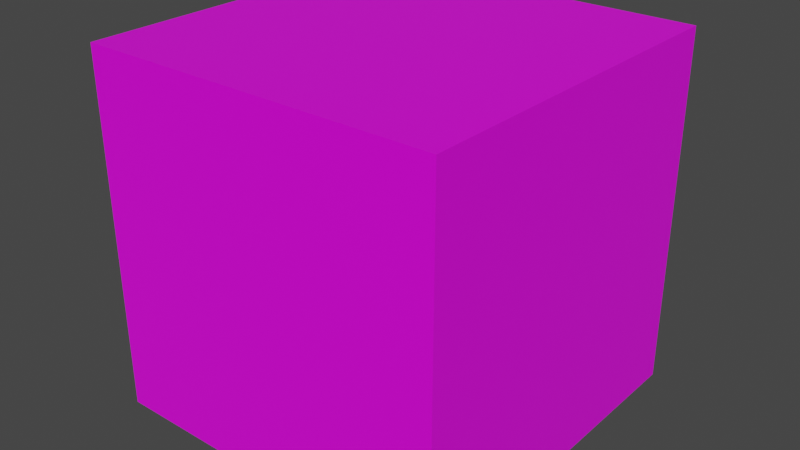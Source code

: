 # Source: textured_cube.blend  (saved by Blender 2.82.7; exported with 4.5.12 LTS)
import bpy
from mathutils import Matrix  # noqa: F401  (used for matrix-valued properties, if any)

bpy.ops.wm.read_factory_settings(use_empty=True)
scene = bpy.context.scene
scene.name = 'Scene'

# ---- collections
col_collection = bpy.data.collections.new('Collection'); scene.collection.children.link(col_collection)

# ---- images (referenced by path relative to the original .blend; pixels are not part of the script)
import os
ASSET_DIR = os.environ.get("B2B_ASSET_DIR", "")  # directory of the original .blend (textures are referenced by path, not embedded)
HERE = os.path.dirname(os.path.abspath(__file__))  # packed textures are extracted next to this script under _unpacked/

def load_image(name, relpath, width, height, colorspace="sRGB"):
    """Load a texture the original file referenced (path relative to the .blend, or extracted next to this script)."""
    p = next((c for c in (os.path.join(HERE, relpath), os.path.join(ASSET_DIR, relpath)) if relpath and os.path.exists(c)), "")
    if p:
        img = bpy.data.images.load(p, check_existing=True)
        img.name = name
    else:  # same state as the original file: an image datablock whose file is absent (Cycles renders it pink)
        img = bpy.data.images.new(name, width, height)
        img.source = "FILE"
        img.filepath = "//" + (relpath or name)
    img.colorspace_settings.name = colorspace
    return img
img_texture2_jpg = load_image('texture2.jpg', 'texture2.jpg', 1024, 1024, 'sRGB')

# ---- materials (node trees are filled in below, after node groups)
mat_material = bpy.data.materials.new('Material')
mat_material.alpha_threshold = 0.0
mat_material.use_transparent_shadow = False
mat_material.line_color = (0.0, 0.0, 0.0, 1.0)

# ---- material node trees
mat_material.use_nodes = True; mat_material.node_tree.nodes.clear()
_N = mat_material.node_tree.nodes; _L = mat_material.node_tree.links
n0 = _N.new('ShaderNodeOutputMaterial'); n0.name = 'Material Output'; n0.location = (300, 300)
n1 = _N.new('ShaderNodeBsdfPrincipled'); n1.name = 'Principled BSDF'; n1.location = (10, 300)
n1.distribution = 'GGX'
n1.subsurface_method = 'BURLEY'
n1.inputs[2].default_value = 0.4
n1.inputs[3].default_value = 1.45
n1.inputs[27].default_value = (0.0, 0.0, 0.0, 1.0)
n1.inputs[28].default_value = 1.0
n2 = _N.new('ShaderNodeTexImage'); n2.name = 'Image Texture'; n2.location = (-397, 66)
n2.image = img_texture2_jpg
_L.new(n1.outputs[0], n0.inputs[0])
_L.new(n2.outputs[0], n1.inputs[0])
n0.is_active_output = True

# ---- world
world_world = bpy.data.worlds.new('World'); scene.world = world_world
world_world.use_nodes = True; world_world.node_tree.nodes.clear()
_N = world_world.node_tree.nodes; _L = world_world.node_tree.links
n0 = _N.new('ShaderNodeOutputWorld'); n0.name = 'World Output'; n0.location = (300, 300)
n1 = _N.new('ShaderNodeBackground'); n1.name = 'Background'; n1.location = (10, 300)
n1.inputs[0].default_value = (0.05088, 0.05088, 0.05088, 1.0)
_L.new(n1.outputs[0], n0.inputs[0])
n0.is_active_output = True
world_world.color = (0.05088, 0.05088, 0.05088)
world_world.use_sun_shadow = False
world_world.sun_shadow_jitter_overblur = 0.0

# ---- meshes
me_cube = bpy.data.meshes.new('Cube')
me_cube.from_pydata([(1.0, 1.0, 1.0), (1.0, 1.0, -1.0), (1.0, -1.0, 1.0), (1.0, -1.0, -1.0), (-1.0, 1.0, 1.0), (-1.0, 1.0, -1.0), (-1.0, -1.0, 1.0), (-1.0, -1.0, -1.0)], [], [(0, 4, 6, 2), (3, 2, 6, 7), (7, 6, 4, 5), (5, 1, 3, 7), (1, 0, 2, 3), (5, 4, 0, 1)])
_uv = me_cube.uv_layers.new(name='UVMap')
_uv.uv.foreach_set('vector', [0.625, 0.5, 0.875, 0.5, 0.875, 0.75, 0.625, 0.75, 0.375, 0.75, 0.625, 0.75, 0.625, 1.0, 0.375, 1.0, 0.375, 0.0, 0.625, 0.0, 0.625, 0.25, 0.375, 0.25, 0.125, 0.5, 0.375, 0.5, 0.375, 0.75, 0.125, 0.75, 0.375, 0.5, 0.625, 0.5, 0.625, 0.75, 0.375, 0.75, 0.375, 0.25, 0.625, 0.25, 0.625, 0.5, 0.375, 0.5])
me_cube.materials.append(mat_material)
me_cube.use_remesh_preserve_volume = False
me_cube.use_remesh_preserve_attributes = False
me_cube.use_mirror_vertex_groups = False
me_cube.update()

# ---- objects
ob_cube = bpy.data.objects.new('Cube', me_cube)

# ---- transforms, parenting, visibility, modifiers, constraints
ob_cube.location = (0.0, 0.0, 0.0)
ob_cube.lock_rotations_4d = False
ob_cube.empty_display_type = 'ARROWS'
ob_cube.lineart.crease_threshold = 0.0

# ---- collection membership
col_collection.objects.link(ob_cube)

# ---- scene / render settings (as saved in the file)
scene.frame_start = 1; scene.frame_end = 250; scene.frame_set(1)
scene.render.engine = 'BLENDER_EEVEE_NEXT'
scene.cycles.use_denoising = False
scene.cycles.samples = 128
scene.cycles.sampling_pattern = 'TABULATED_SOBOL'
scene.cycles.use_adaptive_sampling = False
scene.cycles.use_light_tree = False
scene.view_settings.view_transform = 'Filmic'
bpy.context.view_layer.update()

# ---- added for rendering (the .blend has no active camera and no usable light): camera, sun
cam_auto = bpy.data.cameras.new('AutoCamera')
cam_auto.lens = 50.0
cam_auto.sensor_width = 36.0
cam_auto.clip_end = 1000.0
ob_auto_camera = bpy.data.objects.new('AutoCamera', cam_auto)
scene.collection.objects.link(ob_auto_camera)
ob_auto_camera.location = (3.20507, -3.84609, 2.56406)
ob_auto_camera.rotation_euler = (1.09748, -7.21219e-08, 0.694738)
scene.camera = ob_auto_camera
light_auto_sun = bpy.data.lights.new('AutoSun', 'SUN')
light_auto_sun.energy = 3.0
light_auto_sun.angle = 0.0523599
ob_auto_sun = bpy.data.objects.new('AutoSun', light_auto_sun)
scene.collection.objects.link(ob_auto_sun)
ob_auto_sun.rotation_euler = (0.872665, 0.174533, 0.523599)
bpy.context.view_layer.update()
